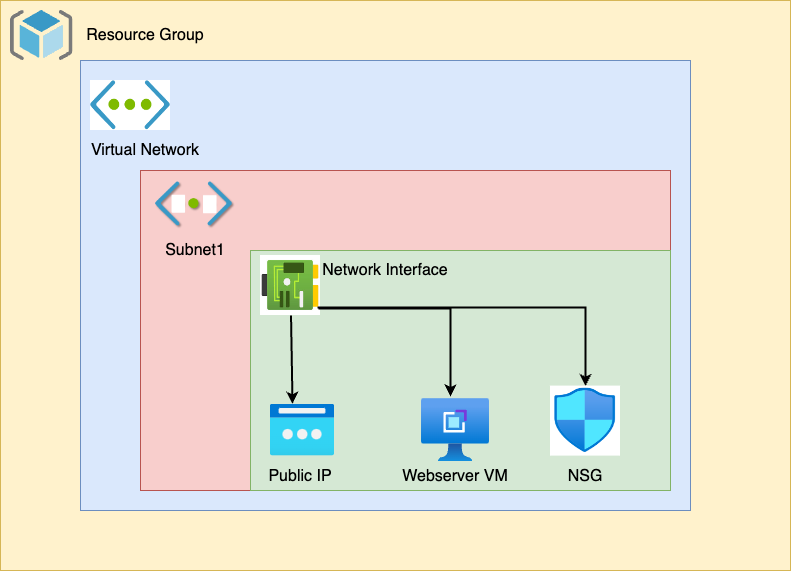

The diagram above was exported from draw.io. Its source (the exported page's mxGraphModel, read from the mxfile embedded in the PNG):
<mxGraphModel dx="1578" dy="869" grid="1" gridSize="10" guides="1" tooltips="1" connect="1" arrows="1" fold="1" page="1" pageScale="1" pageWidth="850" pageHeight="1100" math="0" shadow="0">
  <root>
    <mxCell id="0" />
    <mxCell id="1" parent="0" />
    <mxCell id="DszHtJOiJdT0M3Hoon0--1" value="" style="rounded=0;whiteSpace=wrap;html=1;fillColor=#fff2cc;strokeColor=#d6b656;" vertex="1" parent="1">
      <mxGeometry x="60" y="10" width="790" height="570" as="geometry" />
    </mxCell>
    <mxCell id="5iiZZb-ns5oP0VFRhQ7_-1" value="" style="rounded=0;whiteSpace=wrap;html=1;fillColor=#dae8fc;strokeColor=#6c8ebf;" parent="1" vertex="1">
      <mxGeometry x="140" y="70" width="610" height="450" as="geometry" />
    </mxCell>
    <mxCell id="5iiZZb-ns5oP0VFRhQ7_-7" value="" style="rounded=0;whiteSpace=wrap;html=1;fillColor=#f8cecc;strokeColor=#b85450;" parent="1" vertex="1">
      <mxGeometry x="200" y="180" width="530" height="320" as="geometry" />
    </mxCell>
    <mxCell id="5iiZZb-ns5oP0VFRhQ7_-4" value="" style="shape=image;verticalLabelPosition=bottom;verticalAlign=top;imageAspect=0;image=https://encrypted-tbn0.gstatic.com/images?q=tbn:ANd9GcTNV5MNlB4FdRsmf3Ck2cr5iwpw4S2qhHn2wQ&amp;s;" parent="1" vertex="1">
      <mxGeometry x="150" y="90" width="80" height="50" as="geometry" />
    </mxCell>
    <mxCell id="5iiZZb-ns5oP0VFRhQ7_-5" value="Virtual Network" style="text;html=1;align=center;verticalAlign=middle;whiteSpace=wrap;rounded=0;fontSize=16;" parent="1" vertex="1">
      <mxGeometry x="140" y="140" width="130" height="40" as="geometry" />
    </mxCell>
    <mxCell id="5iiZZb-ns5oP0VFRhQ7_-9" value="" style="rounded=0;whiteSpace=wrap;html=1;fillColor=#d5e8d4;strokeColor=#82b366;" parent="1" vertex="1">
      <mxGeometry x="310" y="260" width="420" height="240" as="geometry" />
    </mxCell>
    <mxCell id="5iiZZb-ns5oP0VFRhQ7_-6" value="" style="shape=image;verticalLabelPosition=bottom;verticalAlign=top;imageAspect=0;image=https://www.edureka.co/blog/wp-content/uploads/2017/08/Sunet-Azure-Virtual-Networks-Edureka.png;" parent="1" vertex="1">
      <mxGeometry x="210" y="190" width="90" height="50" as="geometry" />
    </mxCell>
    <mxCell id="5iiZZb-ns5oP0VFRhQ7_-8" value="Subnet1" style="text;html=1;align=center;verticalAlign=middle;whiteSpace=wrap;rounded=0;fontSize=16;" parent="1" vertex="1">
      <mxGeometry x="190" y="240" width="130" height="40" as="geometry" />
    </mxCell>
    <mxCell id="5iiZZb-ns5oP0VFRhQ7_-11" value="" style="shape=image;verticalLabelPosition=bottom;verticalAlign=top;imageAspect=0;image=https://michaeldurkan.com/wp-content/uploads/2024/02/image-5.png;" parent="1" vertex="1">
      <mxGeometry x="610" y="395.6" width="70" height="70" as="geometry" />
    </mxCell>
    <mxCell id="5iiZZb-ns5oP0VFRhQ7_-10" value="" style="shape=image;verticalLabelPosition=bottom;verticalAlign=top;imageAspect=0;image=https://encrypted-tbn0.gstatic.com/images?q=tbn:ANd9GcSf-Qa75lyyrj_UFTNFROqacAk8VMMIUCol-Q&amp;s;" parent="1" vertex="1">
      <mxGeometry x="320" y="265" width="60" height="60" as="geometry" />
    </mxCell>
    <mxCell id="5iiZZb-ns5oP0VFRhQ7_-12" value="" style="image;aspect=fixed;html=1;points=[];align=center;fontSize=12;image=img/lib/azure2/networking/Public_IP_Addresses_Classic.svg;" parent="1" vertex="1">
      <mxGeometry x="330" y="413.6" width="64" height="52" as="geometry" />
    </mxCell>
    <mxCell id="5iiZZb-ns5oP0VFRhQ7_-13" value="" style="image;aspect=fixed;html=1;points=[];align=center;fontSize=12;image=img/lib/azure2/other/VM_Application_Definition.svg;" parent="1" vertex="1">
      <mxGeometry x="481" y="408.2" width="68" height="62.8" as="geometry" />
    </mxCell>
    <mxCell id="5iiZZb-ns5oP0VFRhQ7_-14" value="Network Interface" style="text;html=1;align=center;verticalAlign=middle;whiteSpace=wrap;rounded=0;fontSize=16;" parent="1" vertex="1">
      <mxGeometry x="380" y="260" width="130" height="40" as="geometry" />
    </mxCell>
    <mxCell id="5iiZZb-ns5oP0VFRhQ7_-15" value="Webserver VM" style="text;html=1;align=center;verticalAlign=middle;whiteSpace=wrap;rounded=0;fontSize=16;" parent="1" vertex="1">
      <mxGeometry x="450" y="465.6" width="130" height="40" as="geometry" />
    </mxCell>
    <mxCell id="5iiZZb-ns5oP0VFRhQ7_-16" value="NSG" style="text;html=1;align=center;verticalAlign=middle;whiteSpace=wrap;rounded=0;fontSize=16;" parent="1" vertex="1">
      <mxGeometry x="580" y="465.6" width="130" height="40" as="geometry" />
    </mxCell>
    <mxCell id="5iiZZb-ns5oP0VFRhQ7_-17" value="Public IP" style="text;html=1;align=center;verticalAlign=middle;whiteSpace=wrap;rounded=0;fontSize=16;" parent="1" vertex="1">
      <mxGeometry x="295" y="465.6" width="130" height="40" as="geometry" />
    </mxCell>
    <mxCell id="5iiZZb-ns5oP0VFRhQ7_-21" value="" style="endArrow=classic;html=1;rounded=0;entryX=0.344;entryY=-0.004;entryDx=0;entryDy=0;entryPerimeter=0;strokeWidth=2;" parent="1" source="5iiZZb-ns5oP0VFRhQ7_-10" target="5iiZZb-ns5oP0VFRhQ7_-12" edge="1">
      <mxGeometry width="50" height="50" relative="1" as="geometry">
        <mxPoint x="330" y="408.2" as="sourcePoint" />
        <mxPoint x="380" y="358.2" as="targetPoint" />
      </mxGeometry>
    </mxCell>
    <mxCell id="5iiZZb-ns5oP0VFRhQ7_-23" value="" style="endArrow=classic;html=1;rounded=0;strokeWidth=2;exitX=0.967;exitY=0.883;exitDx=0;exitDy=0;exitPerimeter=0;" parent="1" source="5iiZZb-ns5oP0VFRhQ7_-10" edge="1">
      <mxGeometry width="50" height="50" relative="1" as="geometry">
        <mxPoint x="520" y="337.6" as="sourcePoint" />
        <mxPoint x="510" y="406" as="targetPoint" />
        <Array as="points">
          <mxPoint x="510" y="318" />
        </Array>
      </mxGeometry>
    </mxCell>
    <mxCell id="5iiZZb-ns5oP0VFRhQ7_-22" value="" style="endArrow=classic;html=1;rounded=0;entryX=0.5;entryY=0;entryDx=0;entryDy=0;strokeWidth=2;exitX=0.95;exitY=0.867;exitDx=0;exitDy=0;exitPerimeter=0;" parent="1" source="5iiZZb-ns5oP0VFRhQ7_-10" target="5iiZZb-ns5oP0VFRhQ7_-11" edge="1">
      <mxGeometry width="50" height="50" relative="1" as="geometry">
        <mxPoint x="500" y="317" as="sourcePoint" />
        <mxPoint x="520" y="401" as="targetPoint" />
        <Array as="points">
          <mxPoint x="645" y="317" />
        </Array>
      </mxGeometry>
    </mxCell>
    <mxCell id="DszHtJOiJdT0M3Hoon0--2" value="" style="image;sketch=0;aspect=fixed;html=1;points=[];align=center;fontSize=12;image=img/lib/mscae/ResourceGroup.svg;" vertex="1" parent="1">
      <mxGeometry x="70" y="20" width="62.5" height="50" as="geometry" />
    </mxCell>
    <mxCell id="DszHtJOiJdT0M3Hoon0--3" value="Resource Group" style="text;html=1;align=center;verticalAlign=middle;whiteSpace=wrap;rounded=0;fontSize=16;" vertex="1" parent="1">
      <mxGeometry x="140" y="25" width="130" height="40" as="geometry" />
    </mxCell>
  </root>
</mxGraphModel>